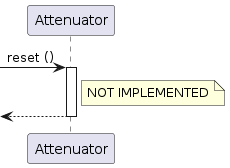

The diagram above was rendered by PlantUML. Its source (embedded in the PNG):
@startuml

participant Attenuator as att

[-> att ++: reset ()
note right of att: NOT IMPLEMENTED
return

@enduml